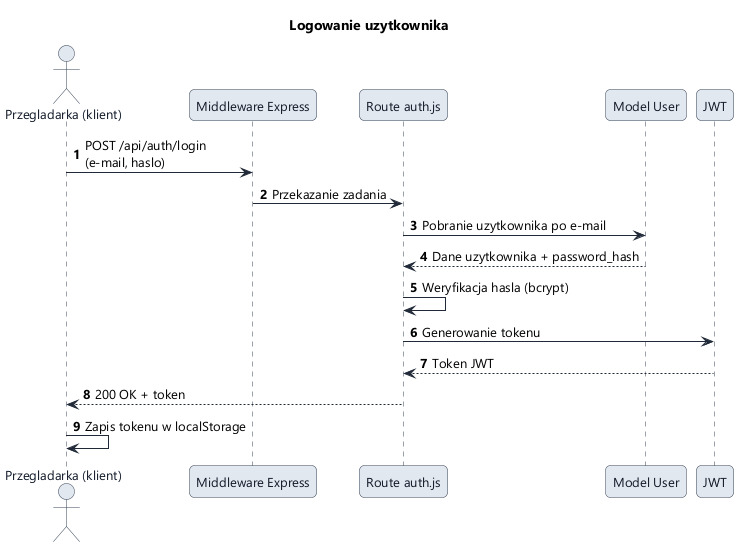

The diagram above was rendered by PlantUML. Its source (embedded in the PNG):
@startuml
!include style.iuml
title Logowanie uzytkownika

autonumber
actor "Przegladarka (klient)" as K
participant "Middleware Express" as M
participant "Route auth.js" as R
participant "Model User" as U
participant "JWT" as J

K -> M: POST /api/auth/login\n(e-mail, haslo)
M -> R: Przekazanie zadania
R -> U: Pobranie uzytkownika po e-mail
U --> R: Dane uzytkownika + password_hash
R -> R: Weryfikacja hasla (bcrypt)
R -> J: Generowanie tokenu
J --> R: Token JWT
R --> K: 200 OK + token
K -> K: Zapis tokenu w localStorage
@enduml